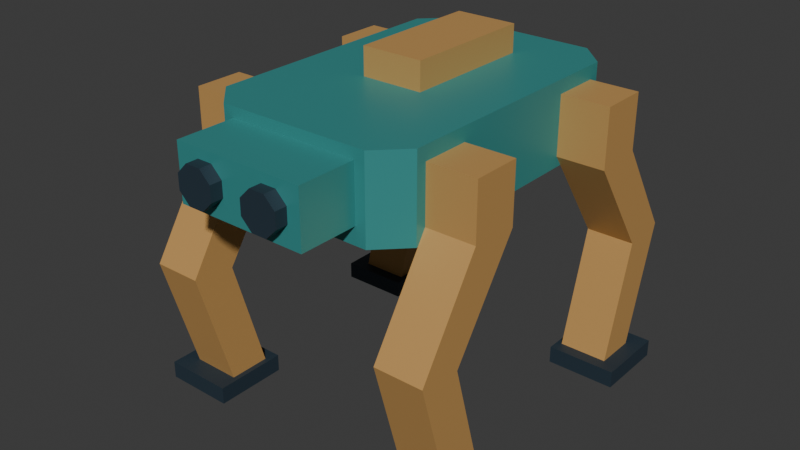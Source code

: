 # Source: source.blend  (saved by Blender 4.3.34; exported with 4.5.12 LTS)
import bpy
from mathutils import Matrix  # noqa: F401  (used for matrix-valued properties, if any)

bpy.ops.wm.read_factory_settings(use_empty=True)
scene = bpy.context.scene
scene.name = 'Scene'

# ---- collections
col_collection = bpy.data.collections.new('Collection'); scene.collection.children.link(col_collection)

# ---- materials (node trees are filled in below, after node groups)
mat_body_mutedteal = bpy.data.materials.new('Body_MutedTeal')
mat_body_mutedteal.diffuse_color = (0.045, 0.31, 0.3, 1.0)
mat_feetandlenses_charcoal = bpy.data.materials.new('FeetAndLenses_Charcoal')
mat_feetandlenses_charcoal.diffuse_color = (0.025, 0.045, 0.065, 1.0)
mat_legs_satinochre = bpy.data.materials.new('Legs_SatinOchre')
mat_legs_satinochre.diffuse_color = (0.66, 0.37, 0.12, 1.0)

# ---- material node trees
mat_body_mutedteal.use_nodes = True; mat_body_mutedteal.node_tree.nodes.clear()
_N = mat_body_mutedteal.node_tree.nodes; _L = mat_body_mutedteal.node_tree.links
n0 = _N.new('ShaderNodeBsdfPrincipled'); n0.name = 'Principled BSDF'; n0.location = (10, 300)
n0.inputs[0].default_value = (0.045, 0.31, 0.3, 1.0)
n0.inputs[1].default_value = 0.18
n0.inputs[2].default_value = 0.46
n1 = _N.new('ShaderNodeOutputMaterial'); n1.name = 'Material Output'; n1.location = (300, 300)
_L.new(n0.outputs[0], n1.inputs[0])
n1.is_active_output = True
mat_feetandlenses_charcoal.use_nodes = True; mat_feetandlenses_charcoal.node_tree.nodes.clear()
_N = mat_feetandlenses_charcoal.node_tree.nodes; _L = mat_feetandlenses_charcoal.node_tree.links
n0 = _N.new('ShaderNodeBsdfPrincipled'); n0.name = 'Principled BSDF'; n0.location = (10, 300)
n0.inputs[0].default_value = (0.025, 0.045, 0.065, 1.0)
n0.inputs[1].default_value = 0.2
n0.inputs[2].default_value = 0.54
n1 = _N.new('ShaderNodeOutputMaterial'); n1.name = 'Material Output'; n1.location = (300, 300)
_L.new(n0.outputs[0], n1.inputs[0])
n1.is_active_output = True
mat_legs_satinochre.use_nodes = True; mat_legs_satinochre.node_tree.nodes.clear()
_N = mat_legs_satinochre.node_tree.nodes; _L = mat_legs_satinochre.node_tree.links
n0 = _N.new('ShaderNodeBsdfPrincipled'); n0.name = 'Principled BSDF'; n0.location = (10, 300)
n0.inputs[0].default_value = (0.66, 0.37, 0.12, 1.0)
n0.inputs[1].default_value = 0.22
n0.inputs[2].default_value = 0.49
n1 = _N.new('ShaderNodeOutputMaterial'); n1.name = 'Material Output'; n1.location = (300, 300)
_L.new(n0.outputs[0], n1.inputs[0])
n1.is_active_output = True

# ---- world
world_world = bpy.data.worlds.new('World'); scene.world = world_world
world_world.use_nodes = True; world_world.node_tree.nodes.clear()
_N = world_world.node_tree.nodes; _L = world_world.node_tree.links
n0 = _N.new('ShaderNodeOutputWorld'); n0.name = 'World Output'; n0.location = (300, 300)
n1 = _N.new('ShaderNodeBackground'); n1.name = 'Background'; n1.location = (10, 300)
n1.inputs[0].default_value = (0.05088, 0.05088, 0.05088, 1.0)
_L.new(n1.outputs[0], n0.inputs[0])
n0.is_active_output = True
world_world.color = (0.05088, 0.05088, 0.05088)
world_world.sun_shadow_jitter_overblur = 0.0

# ---- meshes
me_wholechamferedtorso = bpy.data.meshes.new('WholeChamferedTorso')
me_wholechamferedtorso.from_pydata([(-0.3, -0.3025, 0.64), (-0.22, -0.3825, 0.64), (0.22, -0.3825, 0.64), (0.3, -0.3025, 0.64), (0.3, 0.4375, 0.64), (0.22, 0.5175, 0.64), (-0.22, 0.5175, 0.64), (-0.3, 0.4375, 0.64), (-0.3, -0.3025, 0.88), (-0.22, -0.3825, 0.88), (0.22, -0.3825, 0.88), (0.3, -0.3025, 0.88), (0.3, 0.4375, 0.88), (0.22, 0.5175, 0.88), (-0.22, 0.5175, 0.88), (-0.3, 0.4375, 0.88)], [], [(2, 1, 0), (3, 2, 0), (4, 3, 0), (5, 4, 0), (6, 5, 0), (0, 7, 6), (8, 9, 10), (8, 10, 11), (8, 11, 12), (8, 12, 13), (8, 13, 14), (14, 15, 8), (1, 2, 10), (1, 10, 9), (2, 3, 11), (2, 11, 10), (3, 4, 12), (3, 12, 11), (4, 5, 13), (4, 13, 12), (5, 6, 14), (5, 14, 13), (6, 7, 15), (6, 15, 14), (7, 0, 8), (7, 8, 15), (0, 1, 9), (0, 9, 8)])
me_wholechamferedtorso.materials.append(mat_body_mutedteal)
me_wholechamferedtorso.materials.append(mat_feetandlenses_charcoal)
me_wholechamferedtorso.materials.append(mat_legs_satinochre)
me_wholechamferedtorso.update()
me_wholedorsalhousing = bpy.data.meshes.new('WholeDorsalHousing')
me_wholedorsalhousing.from_pydata([(-0.09, -0.0325, 0.88), (-0.09, 0.3575, 0.88), (0.09, 0.3575, 0.88), (0.09, -0.0325, 0.88), (-0.09, -0.0325, 0.96), (0.09, -0.0325, 0.96), (0.09, 0.3575, 0.96), (-0.09, 0.3575, 0.96)], [], [(0, 1, 2), (0, 2, 3), (4, 5, 6), (4, 6, 7), (0, 3, 5), (0, 5, 4), (1, 7, 6), (1, 6, 2), (0, 4, 7), (0, 7, 1), (3, 2, 6), (3, 6, 5)])
me_wholedorsalhousing.polygons.foreach_set('material_index', [2, 2, 2, 2, 2, 2, 2, 2, 2, 2, 2, 2])
me_wholedorsalhousing.materials.append(mat_body_mutedteal)
me_wholedorsalhousing.materials.append(mat_feetandlenses_charcoal)
me_wholedorsalhousing.materials.append(mat_legs_satinochre)
me_wholedorsalhousing.update()
me_wholeforwardsensorblock = bpy.data.meshes.new('WholeForwardSensorBlock')
me_wholeforwardsensorblock.from_pydata([(-0.19, -0.5525, 0.69), (-0.19, -0.3825, 0.69), (0.19, -0.3825, 0.69), (0.19, -0.5525, 0.69), (-0.19, -0.5525, 0.85), (0.19, -0.5525, 0.85), (0.19, -0.3825, 0.85), (-0.19, -0.3825, 0.85)], [], [(0, 1, 2), (0, 2, 3), (4, 5, 6), (4, 6, 7), (0, 3, 5), (0, 5, 4), (1, 7, 6), (1, 6, 2), (0, 4, 7), (0, 7, 1), (3, 2, 6), (3, 6, 5)])
me_wholeforwardsensorblock.materials.append(mat_body_mutedteal)
me_wholeforwardsensorblock.materials.append(mat_feetandlenses_charcoal)
me_wholeforwardsensorblock.materials.append(mat_legs_satinochre)
me_wholeforwardsensorblock.update()
me_leftsolidoctagonallens = bpy.data.meshes.new('LeftSolidOctagonalLens')
me_leftsolidoctagonallens.from_pydata([(-0.04734, -0.5875, 0.7482), (-0.04734, -0.5875, 0.7918), (-0.07819, -0.5875, 0.8227), (-0.1218, -0.5875, 0.8227), (-0.1527, -0.5875, 0.7918), (-0.1527, -0.5875, 0.7482), (-0.1218, -0.5875, 0.7173), (-0.07819, -0.5875, 0.7173), (-0.04734, -0.5525, 0.7482), (-0.04734, -0.5525, 0.7918), (-0.07819, -0.5525, 0.8227), (-0.1218, -0.5525, 0.8227), (-0.1527, -0.5525, 0.7918), (-0.1527, -0.5525, 0.7482), (-0.1218, -0.5525, 0.7173), (-0.07819, -0.5525, 0.7173)], [], [(0, 1, 2), (0, 2, 3), (0, 3, 4), (0, 4, 5), (0, 5, 6), (6, 7, 0), (10, 9, 8), (11, 10, 8), (12, 11, 8), (13, 12, 8), (14, 13, 8), (8, 15, 14), (10, 2, 1), (9, 10, 1), (11, 3, 2), (10, 11, 2), (12, 4, 3), (11, 12, 3), (13, 5, 4), (12, 13, 4), (14, 6, 5), (13, 14, 5), (15, 7, 6), (14, 15, 6), (8, 0, 7), (15, 8, 7), (9, 1, 0), (8, 9, 0)])
me_leftsolidoctagonallens.polygons.foreach_set('material_index', [1, 1, 1, 1, 1, 1, 1, 1, 1, 1, 1, 1, 1, 1, 1, 1, 1, 1, 1, 1, 1, 1, 1, 1, 1, 1, 1, 1])
me_leftsolidoctagonallens.materials.append(mat_body_mutedteal)
me_leftsolidoctagonallens.materials.append(mat_feetandlenses_charcoal)
me_leftsolidoctagonallens.materials.append(mat_legs_satinochre)
me_leftsolidoctagonallens.update()
me_rightsolidoctagonallens = bpy.data.meshes.new('RightSolidOctagonalLens')
me_rightsolidoctagonallens.from_pydata([(0.1527, -0.5875, 0.7482), (0.1527, -0.5875, 0.7918), (0.1218, -0.5875, 0.8227), (0.07819, -0.5875, 0.8227), (0.04734, -0.5875, 0.7918), (0.04734, -0.5875, 0.7482), (0.07819, -0.5875, 0.7173), (0.1218, -0.5875, 0.7173), (0.1527, -0.5525, 0.7482), (0.1527, -0.5525, 0.7918), (0.1218, -0.5525, 0.8227), (0.07819, -0.5525, 0.8227), (0.04734, -0.5525, 0.7918), (0.04734, -0.5525, 0.7482), (0.07819, -0.5525, 0.7173), (0.1218, -0.5525, 0.7173)], [], [(0, 1, 2), (0, 2, 3), (0, 3, 4), (0, 4, 5), (0, 5, 6), (6, 7, 0), (10, 9, 8), (11, 10, 8), (12, 11, 8), (13, 12, 8), (14, 13, 8), (8, 15, 14), (10, 2, 1), (9, 10, 1), (11, 3, 2), (10, 11, 2), (12, 4, 3), (11, 12, 3), (13, 5, 4), (12, 13, 4), (14, 6, 5), (13, 14, 5), (15, 7, 6), (14, 15, 6), (8, 0, 7), (15, 8, 7), (9, 1, 0), (8, 9, 0)])
me_rightsolidoctagonallens.polygons.foreach_set('material_index', [1, 1, 1, 1, 1, 1, 1, 1, 1, 1, 1, 1, 1, 1, 1, 1, 1, 1, 1, 1, 1, 1, 1, 1, 1, 1, 1, 1])
me_rightsolidoctagonallens.materials.append(mat_body_mutedteal)
me_rightsolidoctagonallens.materials.append(mat_feetandlenses_charcoal)
me_rightsolidoctagonallens.materials.append(mat_legs_satinochre)
me_rightsolidoctagonallens.update()
me_rightfrontwholedogleg = bpy.data.meshes.new('RightFrontWholeDogleg')
me_rightfrontwholedogleg.from_pydata([(0.3, -0.4525, 0.4), (0.3, -0.3525, 0.05), (0.3, -0.2325, 0.05), (0.3, -0.3275, 0.385), (0.3, -0.2725, 0.68), (0.3, -0.1325, 0.67), (0.3, -0.2725, 0.84), (0.3, -0.1325, 0.84), (0.44, -0.4525, 0.4), (0.44, -0.3525, 0.05), (0.44, -0.2325, 0.05), (0.44, -0.3275, 0.385), (0.44, -0.2725, 0.68), (0.44, -0.1325, 0.67), (0.44, -0.2725, 0.84), (0.44, -0.1325, 0.84)], [], [(2, 1, 0), (3, 2, 0), (3, 0, 4), (5, 3, 4), (5, 4, 6), (6, 7, 5), (8, 9, 10), (8, 10, 11), (12, 8, 11), (12, 11, 13), (14, 12, 13), (13, 15, 14), (4, 0, 8), (4, 8, 12), (0, 1, 9), (0, 9, 8), (1, 2, 10), (1, 10, 9), (2, 3, 11), (2, 11, 10), (3, 5, 13), (3, 13, 11), (5, 7, 15), (5, 15, 13), (7, 6, 14), (7, 14, 15), (6, 4, 12), (6, 12, 14)])
me_rightfrontwholedogleg.polygons.foreach_set('material_index', [2, 2, 2, 2, 2, 2, 2, 2, 2, 2, 2, 2, 2, 2, 2, 2, 2, 2, 2, 2, 2, 2, 2, 2, 2, 2, 2, 2])
me_rightfrontwholedogleg.materials.append(mat_body_mutedteal)
me_rightfrontwholedogleg.materials.append(mat_feetandlenses_charcoal)
me_rightfrontwholedogleg.materials.append(mat_legs_satinochre)
me_rightfrontwholedogleg.update()
me_rightfrontwholegroundpad = bpy.data.meshes.new('RightFrontWholeGroundPad')
me_rightfrontwholegroundpad.from_pydata([(0.285, -0.4075, 0.0), (0.285, -0.1975, 0.0), (0.485, -0.1975, 0.0), (0.485, -0.4075, 0.0), (0.285, -0.4075, 0.05), (0.485, -0.4075, 0.05), (0.485, -0.1975, 0.05), (0.285, -0.1975, 0.05)], [], [(0, 1, 2), (0, 2, 3), (4, 5, 6), (4, 6, 7), (0, 3, 5), (0, 5, 4), (1, 7, 6), (1, 6, 2), (0, 4, 7), (0, 7, 1), (3, 2, 6), (3, 6, 5)])
me_rightfrontwholegroundpad.polygons.foreach_set('material_index', [1, 1, 1, 1, 1, 1, 1, 1, 1, 1, 1, 1])
me_rightfrontwholegroundpad.materials.append(mat_body_mutedteal)
me_rightfrontwholegroundpad.materials.append(mat_feetandlenses_charcoal)
me_rightfrontwholegroundpad.materials.append(mat_legs_satinochre)
me_rightfrontwholegroundpad.update()
me_rightrearwholedogleg = bpy.data.meshes.new('RightRearWholeDogleg')
me_rightrearwholedogleg.from_pydata([(0.3, 0.4075, 0.68), (0.3, 0.4075, 0.84), (0.3, 0.2675, 0.84), (0.3, 0.2675, 0.67), (0.3, 0.4625, 0.385), (0.3, 0.3675, 0.05), (0.3, 0.4875, 0.05), (0.3, 0.5875, 0.4), (0.44, 0.4075, 0.68), (0.44, 0.4075, 0.84), (0.44, 0.2675, 0.84), (0.44, 0.2675, 0.67), (0.44, 0.4625, 0.385), (0.44, 0.3675, 0.05), (0.44, 0.4875, 0.05), (0.44, 0.5875, 0.4)], [], [(2, 1, 0), (3, 2, 0), (4, 3, 0), (6, 5, 4), (7, 6, 4), (0, 7, 4), (8, 9, 10), (8, 10, 11), (8, 11, 12), (12, 13, 14), (12, 14, 15), (12, 15, 8), (1, 2, 10), (1, 10, 9), (2, 3, 11), (2, 11, 10), (3, 4, 12), (3, 12, 11), (4, 5, 13), (4, 13, 12), (5, 6, 14), (5, 14, 13), (6, 7, 15), (6, 15, 14), (7, 0, 8), (7, 8, 15), (0, 1, 9), (0, 9, 8)])
me_rightrearwholedogleg.polygons.foreach_set('material_index', [2, 2, 2, 2, 2, 2, 2, 2, 2, 2, 2, 2, 2, 2, 2, 2, 2, 2, 2, 2, 2, 2, 2, 2, 2, 2, 2, 2])
me_rightrearwholedogleg.materials.append(mat_body_mutedteal)
me_rightrearwholedogleg.materials.append(mat_feetandlenses_charcoal)
me_rightrearwholedogleg.materials.append(mat_legs_satinochre)
me_rightrearwholedogleg.update()
me_rightrearwholegroundpad = bpy.data.meshes.new('RightRearWholeGroundPad')
me_rightrearwholegroundpad.from_pydata([(0.285, 0.3325, 0.0), (0.285, 0.5425, 0.0), (0.485, 0.5425, 0.0), (0.485, 0.3325, 0.0), (0.285, 0.3325, 0.05), (0.485, 0.3325, 0.05), (0.485, 0.5425, 0.05), (0.285, 0.5425, 0.05)], [], [(0, 1, 2), (0, 2, 3), (4, 5, 6), (4, 6, 7), (0, 3, 5), (0, 5, 4), (1, 7, 6), (1, 6, 2), (0, 4, 7), (0, 7, 1), (3, 2, 6), (3, 6, 5)])
me_rightrearwholegroundpad.polygons.foreach_set('material_index', [1, 1, 1, 1, 1, 1, 1, 1, 1, 1, 1, 1])
me_rightrearwholegroundpad.materials.append(mat_body_mutedteal)
me_rightrearwholegroundpad.materials.append(mat_feetandlenses_charcoal)
me_rightrearwholegroundpad.materials.append(mat_legs_satinochre)
me_rightrearwholegroundpad.update()
me_leftfrontwholedogleg = bpy.data.meshes.new('LeftFrontWholeDogleg')
me_leftfrontwholedogleg.from_pydata([(-0.44, -0.4525, 0.4), (-0.44, -0.3525, 0.05), (-0.44, -0.2325, 0.05), (-0.44, -0.3275, 0.385), (-0.44, -0.2725, 0.68), (-0.44, -0.1325, 0.67), (-0.44, -0.2725, 0.84), (-0.44, -0.1325, 0.84), (-0.3, -0.4525, 0.4), (-0.3, -0.3525, 0.05), (-0.3, -0.2325, 0.05), (-0.3, -0.3275, 0.385), (-0.3, -0.2725, 0.68), (-0.3, -0.1325, 0.67), (-0.3, -0.2725, 0.84), (-0.3, -0.1325, 0.84)], [], [(2, 1, 0), (3, 2, 0), (3, 0, 4), (5, 3, 4), (5, 4, 6), (6, 7, 5), (8, 9, 10), (8, 10, 11), (12, 8, 11), (12, 11, 13), (14, 12, 13), (13, 15, 14), (4, 0, 8), (4, 8, 12), (0, 1, 9), (0, 9, 8), (1, 2, 10), (1, 10, 9), (2, 3, 11), (2, 11, 10), (3, 5, 13), (3, 13, 11), (5, 7, 15), (5, 15, 13), (7, 6, 14), (7, 14, 15), (6, 4, 12), (6, 12, 14)])
me_leftfrontwholedogleg.polygons.foreach_set('material_index', [2, 2, 2, 2, 2, 2, 2, 2, 2, 2, 2, 2, 2, 2, 2, 2, 2, 2, 2, 2, 2, 2, 2, 2, 2, 2, 2, 2])
me_leftfrontwholedogleg.materials.append(mat_body_mutedteal)
me_leftfrontwholedogleg.materials.append(mat_feetandlenses_charcoal)
me_leftfrontwholedogleg.materials.append(mat_legs_satinochre)
me_leftfrontwholedogleg.update()
me_leftfrontwholegroundpad = bpy.data.meshes.new('LeftFrontWholeGroundPad')
me_leftfrontwholegroundpad.from_pydata([(-0.485, -0.4075, 0.0), (-0.485, -0.1975, 0.0), (-0.285, -0.1975, 0.0), (-0.285, -0.4075, 0.0), (-0.485, -0.4075, 0.05), (-0.285, -0.4075, 0.05), (-0.285, -0.1975, 0.05), (-0.485, -0.1975, 0.05)], [], [(0, 1, 2), (0, 2, 3), (4, 5, 6), (4, 6, 7), (0, 3, 5), (0, 5, 4), (1, 7, 6), (1, 6, 2), (0, 4, 7), (0, 7, 1), (3, 2, 6), (3, 6, 5)])
me_leftfrontwholegroundpad.polygons.foreach_set('material_index', [1, 1, 1, 1, 1, 1, 1, 1, 1, 1, 1, 1])
me_leftfrontwholegroundpad.materials.append(mat_body_mutedteal)
me_leftfrontwholegroundpad.materials.append(mat_feetandlenses_charcoal)
me_leftfrontwholegroundpad.materials.append(mat_legs_satinochre)
me_leftfrontwholegroundpad.update()
me_leftrearwholedogleg = bpy.data.meshes.new('LeftRearWholeDogleg')
me_leftrearwholedogleg.from_pydata([(-0.44, 0.4075, 0.68), (-0.44, 0.4075, 0.84), (-0.44, 0.2675, 0.84), (-0.44, 0.2675, 0.67), (-0.44, 0.4625, 0.385), (-0.44, 0.3675, 0.05), (-0.44, 0.4875, 0.05), (-0.44, 0.5875, 0.4), (-0.3, 0.4075, 0.68), (-0.3, 0.4075, 0.84), (-0.3, 0.2675, 0.84), (-0.3, 0.2675, 0.67), (-0.3, 0.4625, 0.385), (-0.3, 0.3675, 0.05), (-0.3, 0.4875, 0.05), (-0.3, 0.5875, 0.4)], [], [(2, 1, 0), (3, 2, 0), (4, 3, 0), (6, 5, 4), (7, 6, 4), (0, 7, 4), (8, 9, 10), (8, 10, 11), (8, 11, 12), (12, 13, 14), (12, 14, 15), (12, 15, 8), (1, 2, 10), (1, 10, 9), (2, 3, 11), (2, 11, 10), (3, 4, 12), (3, 12, 11), (4, 5, 13), (4, 13, 12), (5, 6, 14), (5, 14, 13), (6, 7, 15), (6, 15, 14), (7, 0, 8), (7, 8, 15), (0, 1, 9), (0, 9, 8)])
me_leftrearwholedogleg.polygons.foreach_set('material_index', [2, 2, 2, 2, 2, 2, 2, 2, 2, 2, 2, 2, 2, 2, 2, 2, 2, 2, 2, 2, 2, 2, 2, 2, 2, 2, 2, 2])
me_leftrearwholedogleg.materials.append(mat_body_mutedteal)
me_leftrearwholedogleg.materials.append(mat_feetandlenses_charcoal)
me_leftrearwholedogleg.materials.append(mat_legs_satinochre)
me_leftrearwholedogleg.update()
me_leftrearwholegroundpad = bpy.data.meshes.new('LeftRearWholeGroundPad')
me_leftrearwholegroundpad.from_pydata([(-0.485, 0.3325, 0.0), (-0.485, 0.5425, 0.0), (-0.285, 0.5425, 0.0), (-0.285, 0.3325, 0.0), (-0.485, 0.3325, 0.05), (-0.285, 0.3325, 0.05), (-0.285, 0.5425, 0.05), (-0.485, 0.5425, 0.05)], [], [(0, 1, 2), (0, 2, 3), (4, 5, 6), (4, 6, 7), (0, 3, 5), (0, 5, 4), (1, 7, 6), (1, 6, 2), (0, 4, 7), (0, 7, 1), (3, 2, 6), (3, 6, 5)])
me_leftrearwholegroundpad.polygons.foreach_set('material_index', [1, 1, 1, 1, 1, 1, 1, 1, 1, 1, 1, 1])
me_leftrearwholegroundpad.materials.append(mat_body_mutedteal)
me_leftrearwholegroundpad.materials.append(mat_feetandlenses_charcoal)
me_leftrearwholegroundpad.materials.append(mat_legs_satinochre)
me_leftrearwholegroundpad.update()

# ---- objects
ob_onefixeddoglegquadrupedinspector = bpy.data.objects.new('OneFixedDoglegQuadrupedInspector', None)
ob_wholechamferedtorso = bpy.data.objects.new('WholeChamferedTorso', me_wholechamferedtorso)
ob_wholedorsalhousing = bpy.data.objects.new('WholeDorsalHousing', me_wholedorsalhousing)
ob_wholeforwardsensorblock = bpy.data.objects.new('WholeForwardSensorBlock', me_wholeforwardsensorblock)
ob_leftsolidoctagonallens = bpy.data.objects.new('LeftSolidOctagonalLens', me_leftsolidoctagonallens)
ob_rightsolidoctagonallens = bpy.data.objects.new('RightSolidOctagonalLens', me_rightsolidoctagonallens)
ob_rightfrontwholedogleg = bpy.data.objects.new('RightFrontWholeDogleg', me_rightfrontwholedogleg)
ob_rightfrontwholegroundpad = bpy.data.objects.new('RightFrontWholeGroundPad', me_rightfrontwholegroundpad)
ob_rightrearwholedogleg = bpy.data.objects.new('RightRearWholeDogleg', me_rightrearwholedogleg)
ob_rightrearwholegroundpad = bpy.data.objects.new('RightRearWholeGroundPad', me_rightrearwholegroundpad)
ob_leftfrontwholedogleg = bpy.data.objects.new('LeftFrontWholeDogleg', me_leftfrontwholedogleg)
ob_leftfrontwholegroundpad = bpy.data.objects.new('LeftFrontWholeGroundPad', me_leftfrontwholegroundpad)
ob_leftrearwholedogleg = bpy.data.objects.new('LeftRearWholeDogleg', me_leftrearwholedogleg)
ob_leftrearwholegroundpad = bpy.data.objects.new('LeftRearWholeGroundPad', me_leftrearwholegroundpad)

# ---- transforms, parenting, visibility, modifiers, constraints
ob_onefixeddoglegquadrupedinspector.location = (0.0, 0.0, 0.0)
ob_wholechamferedtorso.parent = ob_onefixeddoglegquadrupedinspector
ob_wholechamferedtorso.location = (0.0, 0.0, 0.0)
ob_wholedorsalhousing.parent = ob_onefixeddoglegquadrupedinspector
ob_wholedorsalhousing.location = (0.0, 0.0, 0.0)
ob_wholeforwardsensorblock.parent = ob_onefixeddoglegquadrupedinspector
ob_wholeforwardsensorblock.location = (0.0, 0.0, 0.0)
ob_leftsolidoctagonallens.parent = ob_onefixeddoglegquadrupedinspector
ob_leftsolidoctagonallens.location = (0.0, 0.0, 0.0)
ob_rightsolidoctagonallens.parent = ob_onefixeddoglegquadrupedinspector
ob_rightsolidoctagonallens.location = (0.0, 0.0, 0.0)
ob_rightfrontwholedogleg.parent = ob_onefixeddoglegquadrupedinspector
ob_rightfrontwholedogleg.location = (0.0, 0.0, 0.0)
ob_rightfrontwholegroundpad.parent = ob_onefixeddoglegquadrupedinspector
ob_rightfrontwholegroundpad.location = (0.0, 0.0, 0.0)
ob_rightrearwholedogleg.parent = ob_onefixeddoglegquadrupedinspector
ob_rightrearwholedogleg.location = (0.0, 0.0, 0.0)
ob_rightrearwholegroundpad.parent = ob_onefixeddoglegquadrupedinspector
ob_rightrearwholegroundpad.location = (0.0, 0.0, 0.0)
ob_leftfrontwholedogleg.parent = ob_onefixeddoglegquadrupedinspector
ob_leftfrontwholedogleg.location = (0.0, 0.0, 0.0)
ob_leftfrontwholegroundpad.parent = ob_onefixeddoglegquadrupedinspector
ob_leftfrontwholegroundpad.location = (0.0, 0.0, 0.0)
ob_leftrearwholedogleg.parent = ob_onefixeddoglegquadrupedinspector
ob_leftrearwholedogleg.location = (0.0, 0.0, 0.0)
ob_leftrearwholegroundpad.parent = ob_onefixeddoglegquadrupedinspector
ob_leftrearwholegroundpad.location = (0.0, 0.0, 0.0)

# ---- collection membership
scene.collection.objects.link(ob_onefixeddoglegquadrupedinspector)
scene.collection.objects.link(ob_wholechamferedtorso)
scene.collection.objects.link(ob_wholedorsalhousing)
scene.collection.objects.link(ob_wholeforwardsensorblock)
scene.collection.objects.link(ob_leftsolidoctagonallens)
scene.collection.objects.link(ob_rightsolidoctagonallens)
scene.collection.objects.link(ob_rightfrontwholedogleg)
scene.collection.objects.link(ob_rightfrontwholegroundpad)
scene.collection.objects.link(ob_rightrearwholedogleg)
scene.collection.objects.link(ob_rightrearwholegroundpad)
scene.collection.objects.link(ob_leftfrontwholedogleg)
scene.collection.objects.link(ob_leftfrontwholegroundpad)
scene.collection.objects.link(ob_leftrearwholedogleg)
scene.collection.objects.link(ob_leftrearwholegroundpad)

# ---- scene / render settings (as saved in the file)
scene.frame_start = 1; scene.frame_end = 250; scene.frame_set(1)
scene.render.engine = 'CYCLES'
scene.render.use_compositing = False
scene.cycles.use_denoising = False
scene.cycles.samples = 128
scene.cycles.use_adaptive_sampling = False
scene.cycles.seed = 17
bpy.context.view_layer.update()

# ---- added for rendering (the .blend has no active camera and no usable light): camera, sun
cam_auto = bpy.data.cameras.new('AutoCamera')
cam_auto.lens = 50.0
cam_auto.sensor_width = 36.0
cam_auto.clip_end = 1000.0
ob_auto_camera = bpy.data.objects.new('AutoCamera', cam_auto)
scene.collection.objects.link(ob_auto_camera)
ob_auto_camera.location = (1.66621, -1.99945, 1.81297)
ob_auto_camera.rotation_euler = (1.09748, -7.21219e-08, 0.694738)
scene.camera = ob_auto_camera
light_auto_sun = bpy.data.lights.new('AutoSun', 'SUN')
light_auto_sun.energy = 3.0
light_auto_sun.angle = 0.0523599
ob_auto_sun = bpy.data.objects.new('AutoSun', light_auto_sun)
scene.collection.objects.link(ob_auto_sun)
ob_auto_sun.rotation_euler = (0.872665, 0.174533, 0.523599)
bpy.context.view_layer.update()
